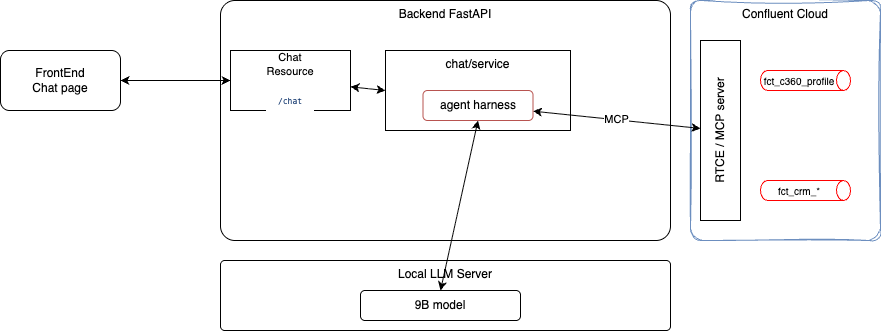

The diagram above was exported from draw.io. Its source (the exported page's mxGraphModel, read from the mxfile embedded in the PNG):
<mxGraphModel dx="898" dy="436" grid="1" gridSize="10" guides="1" tooltips="1" connect="1" arrows="1" fold="1" page="1" pageScale="1" pageWidth="850" pageHeight="1100" math="0" shadow="0">
  <root>
    <mxCell id="0" />
    <mxCell id="1" parent="0" />
    <mxCell id="2" value="FrontEnd&lt;br&gt;Chat page" style="rounded=1;whiteSpace=wrap;html=1;" parent="1" vertex="1">
      <mxGeometry x="30" y="80" width="120" height="60" as="geometry" />
    </mxCell>
    <mxCell id="3" value="Backend FastAPI" style="rounded=1;whiteSpace=wrap;html=1;arcSize=6;verticalAlign=top;" parent="1" vertex="1">
      <mxGeometry x="250" y="30" width="450" height="240" as="geometry" />
    </mxCell>
    <mxCell id="4" value="Confluent Cloud" style="rounded=1;whiteSpace=wrap;html=1;arcSize=6;verticalAlign=top;fillColor=none;strokeColor=#6c8ebf;sketch=1;curveFitting=1;jiggle=2;" parent="1" vertex="1">
      <mxGeometry x="720" y="30" width="190" height="240" as="geometry" />
    </mxCell>
    <mxCell id="10" style="edgeStyle=none;html=1;entryX=0;entryY=0.5;entryDx=0;entryDy=0;startArrow=classic;startFill=1;" parent="1" source="5" target="7" edge="1">
      <mxGeometry relative="1" as="geometry" />
    </mxCell>
    <mxCell id="5" value="&lt;font style=&quot;font-size: 11px;&quot;&gt;Chat&lt;br&gt;Resource&lt;br&gt;&lt;br&gt;&lt;/font&gt;&lt;div style=&quot;color: rgb(32, 32, 32); background-color: rgb(255, 255, 255); font-family: Menlo, Monaco, &amp;quot;Courier New&amp;quot;, monospace; line-height: 18px; font-size: 8px;&quot;&gt;&lt;font style=&quot;font-size: 8px;&quot;&gt;&lt;span style=&quot;color: rgb(10, 48, 105);&quot;&gt;/chat&lt;/span&gt;&lt;/font&gt;&lt;/div&gt;" style="rounded=0;whiteSpace=wrap;html=1;" parent="1" vertex="1">
      <mxGeometry x="260" y="80" width="120" height="60" as="geometry" />
    </mxCell>
    <mxCell id="7" value="chat/service" style="rounded=0;whiteSpace=wrap;html=1;fontSize=12;verticalAlign=top;" parent="1" vertex="1">
      <mxGeometry x="415" y="80" width="185" height="80" as="geometry" />
    </mxCell>
    <mxCell id="11" value="MCP" style="edgeStyle=none;html=1;startArrow=classic;startFill=1;" parent="1" source="8" target="9" edge="1">
      <mxGeometry relative="1" as="geometry" />
    </mxCell>
    <mxCell id="8" value="agent harness" style="rounded=1;whiteSpace=wrap;html=1;fillColor=none;strokeColor=#b85450;" parent="1" vertex="1">
      <mxGeometry x="452.5" y="120" width="110" height="30" as="geometry" />
    </mxCell>
    <mxCell id="9" value="RTCE / MCP server" style="rounded=0;whiteSpace=wrap;html=1;fillColor=none;horizontal=0;" parent="1" vertex="1">
      <mxGeometry x="730" y="70" width="40" height="180" as="geometry" />
    </mxCell>
    <mxCell id="6" style="edgeStyle=none;html=1;entryX=0;entryY=0.5;entryDx=0;entryDy=0;startArrow=classic;startFill=1;" parent="1" source="2" target="5" edge="1">
      <mxGeometry relative="1" as="geometry">
        <Array as="points">
          <mxPoint x="200" y="110" />
        </Array>
      </mxGeometry>
    </mxCell>
    <mxCell id="12" value="fct_crm_*" style="shape=cylinder3;whiteSpace=wrap;html=1;boundedLbl=1;backgroundOutline=1;size=7;fontSize=10;flipH=0;flipV=0;direction=south;strokeColor=#FF0000;" parent="1" vertex="1">
      <mxGeometry x="790" y="210" width="90" height="20" as="geometry" />
    </mxCell>
    <mxCell id="13" value="Local LLM Server" style="rounded=1;whiteSpace=wrap;html=1;arcSize=6;verticalAlign=top;" parent="1" vertex="1">
      <mxGeometry x="250" y="290" width="450" height="70" as="geometry" />
    </mxCell>
    <mxCell id="14" value="9B model" style="rounded=1;whiteSpace=wrap;html=1;fillColor=none;" parent="1" vertex="1">
      <mxGeometry x="390" y="320" width="160" height="30" as="geometry" />
    </mxCell>
    <mxCell id="15" style="edgeStyle=none;html=1;entryX=0.5;entryY=0;entryDx=0;entryDy=0;startArrow=classic;startFill=1;exitX=0.5;exitY=1;exitDx=0;exitDy=0;" parent="1" source="8" target="14" edge="1">
      <mxGeometry relative="1" as="geometry" />
    </mxCell>
    <mxCell id="16" value="fct_c360_profile" style="shape=cylinder3;whiteSpace=wrap;html=1;boundedLbl=1;backgroundOutline=1;size=7;fontSize=10;flipH=0;flipV=0;direction=south;strokeColor=#FF0000;" vertex="1" parent="1">
      <mxGeometry x="790" y="100" width="90" height="20" as="geometry" />
    </mxCell>
  </root>
</mxGraphModel>